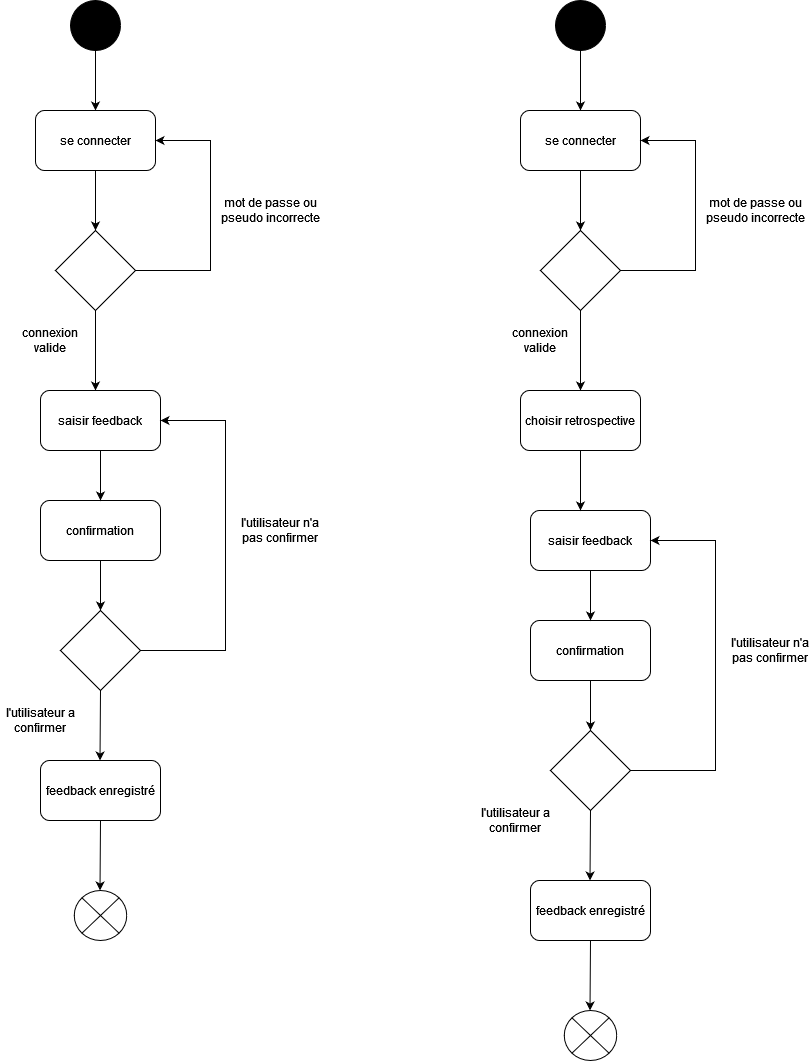

The diagram above was exported from draw.io. Its source (the exported page's mxGraphModel, read from the mxfile embedded in the PNG):
<mxGraphModel dx="847" dy="746" grid="1" gridSize="10" guides="1" tooltips="1" connect="1" arrows="1" fold="1" page="1" pageScale="1" pageWidth="827" pageHeight="1169" math="0" shadow="0">
  <root>
    <mxCell id="0" />
    <mxCell id="1" parent="0" />
    <mxCell id="gU4d8xtKZuDOGt6wUiON-2" value="" style="ellipse;whiteSpace=wrap;html=1;aspect=fixed;fillColor=#000000;" parent="1" vertex="1">
      <mxGeometry x="950" y="40" width="50" height="50" as="geometry" />
    </mxCell>
    <mxCell id="gU4d8xtKZuDOGt6wUiON-5" value="" style="endArrow=classic;html=1;rounded=0;exitX=0.5;exitY=1;exitDx=0;exitDy=0;entryX=0.5;entryY=0;entryDx=0;entryDy=0;" parent="1" source="gU4d8xtKZuDOGt6wUiON-2" target="gU4d8xtKZuDOGt6wUiON-7" edge="1">
      <mxGeometry width="50" height="50" relative="1" as="geometry">
        <mxPoint x="790" y="220" as="sourcePoint" />
        <mxPoint x="975" y="170" as="targetPoint" />
      </mxGeometry>
    </mxCell>
    <mxCell id="gU4d8xtKZuDOGt6wUiON-6" value="" style="rhombus;whiteSpace=wrap;html=1;" parent="1" vertex="1">
      <mxGeometry x="935" y="270" width="80" height="80" as="geometry" />
    </mxCell>
    <mxCell id="gU4d8xtKZuDOGt6wUiON-7" value="se connecter" style="rounded=1;whiteSpace=wrap;html=1;" parent="1" vertex="1">
      <mxGeometry x="915" y="150" width="120" height="60" as="geometry" />
    </mxCell>
    <mxCell id="gU4d8xtKZuDOGt6wUiON-8" value="" style="endArrow=classic;html=1;rounded=0;exitX=0.5;exitY=1;exitDx=0;exitDy=0;entryX=0.5;entryY=0;entryDx=0;entryDy=0;" parent="1" source="gU4d8xtKZuDOGt6wUiON-7" target="gU4d8xtKZuDOGt6wUiON-6" edge="1">
      <mxGeometry width="50" height="50" relative="1" as="geometry">
        <mxPoint x="974.5" y="220" as="sourcePoint" />
        <mxPoint x="974.5" y="290" as="targetPoint" />
      </mxGeometry>
    </mxCell>
    <mxCell id="gU4d8xtKZuDOGt6wUiON-9" value="" style="endArrow=classic;html=1;rounded=0;exitX=1;exitY=0.5;exitDx=0;exitDy=0;entryX=1;entryY=0.5;entryDx=0;entryDy=0;" parent="1" source="gU4d8xtKZuDOGt6wUiON-6" target="gU4d8xtKZuDOGt6wUiON-7" edge="1">
      <mxGeometry width="50" height="50" relative="1" as="geometry">
        <mxPoint x="1030" y="320" as="sourcePoint" />
        <mxPoint x="1090" y="170" as="targetPoint" />
        <Array as="points">
          <mxPoint x="1060" y="310" />
          <mxPoint x="1090" y="310" />
          <mxPoint x="1090" y="180" />
        </Array>
      </mxGeometry>
    </mxCell>
    <mxCell id="gU4d8xtKZuDOGt6wUiON-10" value="" style="endArrow=classic;html=1;rounded=0;exitX=0.5;exitY=1;exitDx=0;exitDy=0;" parent="1" source="gU4d8xtKZuDOGt6wUiON-6" edge="1">
      <mxGeometry width="50" height="50" relative="1" as="geometry">
        <mxPoint x="820" y="375" as="sourcePoint" />
        <mxPoint x="975" y="430" as="targetPoint" />
        <Array as="points" />
      </mxGeometry>
    </mxCell>
    <mxCell id="gU4d8xtKZuDOGt6wUiON-11" value="mot de passe ou pseudo&amp;nbsp;incorrecte " style="text;html=1;strokeColor=none;fillColor=none;align=center;verticalAlign=middle;whiteSpace=wrap;rounded=0;" parent="1" vertex="1">
      <mxGeometry x="1110" y="230" width="80" height="40" as="geometry" />
    </mxCell>
    <mxCell id="gU4d8xtKZuDOGt6wUiON-12" value="connexion valide" style="text;html=1;strokeColor=none;fillColor=none;align=center;verticalAlign=middle;whiteSpace=wrap;rounded=0;" parent="1" vertex="1">
      <mxGeometry x="890" y="360" width="80" height="40" as="geometry" />
    </mxCell>
    <mxCell id="gU4d8xtKZuDOGt6wUiON-13" value="saisir feedback" style="rounded=1;whiteSpace=wrap;html=1;" parent="1" vertex="1">
      <mxGeometry x="920" y="430" width="120" height="60" as="geometry" />
    </mxCell>
    <mxCell id="gU4d8xtKZuDOGt6wUiON-14" value="confirmation " style="rounded=1;whiteSpace=wrap;html=1;" parent="1" vertex="1">
      <mxGeometry x="920" y="540" width="120" height="60" as="geometry" />
    </mxCell>
    <mxCell id="gU4d8xtKZuDOGt6wUiON-15" value="" style="endArrow=classic;html=1;rounded=0;entryX=0.5;entryY=0;entryDx=0;entryDy=0;exitX=0.5;exitY=1;exitDx=0;exitDy=0;" parent="1" source="gU4d8xtKZuDOGt6wUiON-13" target="gU4d8xtKZuDOGt6wUiON-14" edge="1">
      <mxGeometry width="50" height="50" relative="1" as="geometry">
        <mxPoint x="972" y="490" as="sourcePoint" />
        <mxPoint x="970" y="570" as="targetPoint" />
        <Array as="points" />
      </mxGeometry>
    </mxCell>
    <mxCell id="gU4d8xtKZuDOGt6wUiON-16" value="" style="rhombus;whiteSpace=wrap;html=1;" parent="1" vertex="1">
      <mxGeometry x="940" y="650" width="80" height="80" as="geometry" />
    </mxCell>
    <mxCell id="gU4d8xtKZuDOGt6wUiON-18" value="" style="endArrow=classic;html=1;rounded=0;exitX=0.5;exitY=1;exitDx=0;exitDy=0;entryX=0.5;entryY=0;entryDx=0;entryDy=0;" parent="1" source="gU4d8xtKZuDOGt6wUiON-14" target="gU4d8xtKZuDOGt6wUiON-16" edge="1">
      <mxGeometry width="50" height="50" relative="1" as="geometry">
        <mxPoint x="979.5" y="634" as="sourcePoint" />
        <mxPoint x="980" y="680" as="targetPoint" />
        <Array as="points" />
      </mxGeometry>
    </mxCell>
    <mxCell id="gU4d8xtKZuDOGt6wUiON-19" value="" style="endArrow=classic;html=1;rounded=0;exitX=1;exitY=0.5;exitDx=0;exitDy=0;entryX=1;entryY=0.5;entryDx=0;entryDy=0;" parent="1" source="gU4d8xtKZuDOGt6wUiON-16" target="gU4d8xtKZuDOGt6wUiON-13" edge="1">
      <mxGeometry width="50" height="50" relative="1" as="geometry">
        <mxPoint x="1030" y="690" as="sourcePoint" />
        <mxPoint x="1050" y="560" as="targetPoint" />
        <Array as="points">
          <mxPoint x="1075" y="690" />
          <mxPoint x="1105" y="690" />
          <mxPoint x="1105" y="460" />
        </Array>
      </mxGeometry>
    </mxCell>
    <mxCell id="gU4d8xtKZuDOGt6wUiON-20" value="l'utilisateur n'a pas confirmer" style="text;html=1;strokeColor=none;fillColor=none;align=center;verticalAlign=middle;whiteSpace=wrap;rounded=0;" parent="1" vertex="1">
      <mxGeometry x="1120" y="550" width="80" height="40" as="geometry" />
    </mxCell>
    <mxCell id="gU4d8xtKZuDOGt6wUiON-21" value="l'utilisateur a confirmer" style="text;html=1;strokeColor=none;fillColor=none;align=center;verticalAlign=middle;whiteSpace=wrap;rounded=0;" parent="1" vertex="1">
      <mxGeometry x="880" y="740" width="80" height="40" as="geometry" />
    </mxCell>
    <mxCell id="gU4d8xtKZuDOGt6wUiON-22" value="" style="endArrow=classic;html=1;rounded=0;exitX=0.5;exitY=1;exitDx=0;exitDy=0;entryX=0.5;entryY=0;entryDx=0;entryDy=0;" parent="1" source="gU4d8xtKZuDOGt6wUiON-16" edge="1">
      <mxGeometry width="50" height="50" relative="1" as="geometry">
        <mxPoint x="979.5" y="750" as="sourcePoint" />
        <mxPoint x="979.5" y="800" as="targetPoint" />
        <Array as="points" />
      </mxGeometry>
    </mxCell>
    <mxCell id="gU4d8xtKZuDOGt6wUiON-23" value="feedback enregistré" style="rounded=1;whiteSpace=wrap;html=1;" parent="1" vertex="1">
      <mxGeometry x="920" y="800" width="120" height="60" as="geometry" />
    </mxCell>
    <mxCell id="gU4d8xtKZuDOGt6wUiON-24" value="" style="endArrow=classic;html=1;rounded=0;exitX=0.5;exitY=1;exitDx=0;exitDy=0;entryX=0.5;entryY=0;entryDx=0;entryDy=0;" parent="1" edge="1">
      <mxGeometry width="50" height="50" relative="1" as="geometry">
        <mxPoint x="980" y="860" as="sourcePoint" />
        <mxPoint x="979.5" y="930" as="targetPoint" />
        <Array as="points" />
      </mxGeometry>
    </mxCell>
    <mxCell id="gU4d8xtKZuDOGt6wUiON-25" value="" style="verticalLabelPosition=bottom;verticalAlign=top;html=1;shape=mxgraph.flowchart.or;" parent="1" vertex="1">
      <mxGeometry x="953.75" y="930" width="52.5" height="50" as="geometry" />
    </mxCell>
    <mxCell id="D8RFxoKKMOsa1IWUUG63-23" value="" style="ellipse;whiteSpace=wrap;html=1;aspect=fixed;fillColor=#000000;" vertex="1" parent="1">
      <mxGeometry x="1435" y="40" width="50" height="50" as="geometry" />
    </mxCell>
    <mxCell id="D8RFxoKKMOsa1IWUUG63-24" value="" style="endArrow=classic;html=1;rounded=0;exitX=0.5;exitY=1;exitDx=0;exitDy=0;entryX=0.5;entryY=0;entryDx=0;entryDy=0;" edge="1" source="D8RFxoKKMOsa1IWUUG63-23" target="D8RFxoKKMOsa1IWUUG63-26" parent="1">
      <mxGeometry width="50" height="50" relative="1" as="geometry">
        <mxPoint x="1275" y="220" as="sourcePoint" />
        <mxPoint x="1460" y="170" as="targetPoint" />
      </mxGeometry>
    </mxCell>
    <mxCell id="D8RFxoKKMOsa1IWUUG63-25" value="" style="rhombus;whiteSpace=wrap;html=1;" vertex="1" parent="1">
      <mxGeometry x="1420" y="270" width="80" height="80" as="geometry" />
    </mxCell>
    <mxCell id="D8RFxoKKMOsa1IWUUG63-26" value="se connecter" style="rounded=1;whiteSpace=wrap;html=1;" vertex="1" parent="1">
      <mxGeometry x="1400" y="150" width="120" height="60" as="geometry" />
    </mxCell>
    <mxCell id="D8RFxoKKMOsa1IWUUG63-27" value="" style="endArrow=classic;html=1;rounded=0;exitX=0.5;exitY=1;exitDx=0;exitDy=0;entryX=0.5;entryY=0;entryDx=0;entryDy=0;" edge="1" source="D8RFxoKKMOsa1IWUUG63-26" target="D8RFxoKKMOsa1IWUUG63-25" parent="1">
      <mxGeometry width="50" height="50" relative="1" as="geometry">
        <mxPoint x="1459.5" y="220" as="sourcePoint" />
        <mxPoint x="1459.5" y="290" as="targetPoint" />
      </mxGeometry>
    </mxCell>
    <mxCell id="D8RFxoKKMOsa1IWUUG63-28" value="" style="endArrow=classic;html=1;rounded=0;exitX=1;exitY=0.5;exitDx=0;exitDy=0;entryX=1;entryY=0.5;entryDx=0;entryDy=0;" edge="1" source="D8RFxoKKMOsa1IWUUG63-25" target="D8RFxoKKMOsa1IWUUG63-26" parent="1">
      <mxGeometry width="50" height="50" relative="1" as="geometry">
        <mxPoint x="1515" y="320" as="sourcePoint" />
        <mxPoint x="1575" y="170" as="targetPoint" />
        <Array as="points">
          <mxPoint x="1545" y="310" />
          <mxPoint x="1575" y="310" />
          <mxPoint x="1575" y="180" />
        </Array>
      </mxGeometry>
    </mxCell>
    <mxCell id="D8RFxoKKMOsa1IWUUG63-29" value="" style="endArrow=classic;html=1;rounded=0;exitX=0.5;exitY=1;exitDx=0;exitDy=0;" edge="1" source="D8RFxoKKMOsa1IWUUG63-25" parent="1">
      <mxGeometry width="50" height="50" relative="1" as="geometry">
        <mxPoint x="1305" y="375" as="sourcePoint" />
        <mxPoint x="1460" y="430" as="targetPoint" />
        <Array as="points" />
      </mxGeometry>
    </mxCell>
    <mxCell id="D8RFxoKKMOsa1IWUUG63-30" value="mot de passe ou pseudo&amp;nbsp;incorrecte " style="text;html=1;strokeColor=none;fillColor=none;align=center;verticalAlign=middle;whiteSpace=wrap;rounded=0;" vertex="1" parent="1">
      <mxGeometry x="1595" y="230" width="80" height="40" as="geometry" />
    </mxCell>
    <mxCell id="D8RFxoKKMOsa1IWUUG63-31" value="saisir feedback" style="rounded=1;whiteSpace=wrap;html=1;" vertex="1" parent="1">
      <mxGeometry x="1410" y="550" width="120" height="60" as="geometry" />
    </mxCell>
    <mxCell id="D8RFxoKKMOsa1IWUUG63-32" value="confirmation " style="rounded=1;whiteSpace=wrap;html=1;" vertex="1" parent="1">
      <mxGeometry x="1410" y="660" width="120" height="60" as="geometry" />
    </mxCell>
    <mxCell id="D8RFxoKKMOsa1IWUUG63-33" value="" style="endArrow=classic;html=1;rounded=0;entryX=0.5;entryY=0;entryDx=0;entryDy=0;exitX=0.5;exitY=1;exitDx=0;exitDy=0;" edge="1" source="D8RFxoKKMOsa1IWUUG63-31" target="D8RFxoKKMOsa1IWUUG63-32" parent="1">
      <mxGeometry width="50" height="50" relative="1" as="geometry">
        <mxPoint x="1462" y="610" as="sourcePoint" />
        <mxPoint x="1460" y="690" as="targetPoint" />
        <Array as="points" />
      </mxGeometry>
    </mxCell>
    <mxCell id="D8RFxoKKMOsa1IWUUG63-34" value="" style="rhombus;whiteSpace=wrap;html=1;" vertex="1" parent="1">
      <mxGeometry x="1430" y="770" width="80" height="80" as="geometry" />
    </mxCell>
    <mxCell id="D8RFxoKKMOsa1IWUUG63-35" value="" style="endArrow=classic;html=1;rounded=0;exitX=0.5;exitY=1;exitDx=0;exitDy=0;entryX=0.5;entryY=0;entryDx=0;entryDy=0;" edge="1" source="D8RFxoKKMOsa1IWUUG63-32" target="D8RFxoKKMOsa1IWUUG63-34" parent="1">
      <mxGeometry width="50" height="50" relative="1" as="geometry">
        <mxPoint x="1469.5" y="754" as="sourcePoint" />
        <mxPoint x="1470" y="800" as="targetPoint" />
        <Array as="points" />
      </mxGeometry>
    </mxCell>
    <mxCell id="D8RFxoKKMOsa1IWUUG63-36" value="" style="endArrow=classic;html=1;rounded=0;exitX=1;exitY=0.5;exitDx=0;exitDy=0;entryX=1;entryY=0.5;entryDx=0;entryDy=0;" edge="1" source="D8RFxoKKMOsa1IWUUG63-34" target="D8RFxoKKMOsa1IWUUG63-31" parent="1">
      <mxGeometry width="50" height="50" relative="1" as="geometry">
        <mxPoint x="1520" y="810" as="sourcePoint" />
        <mxPoint x="1540" y="680" as="targetPoint" />
        <Array as="points">
          <mxPoint x="1565" y="810" />
          <mxPoint x="1595" y="810" />
          <mxPoint x="1595" y="580" />
        </Array>
      </mxGeometry>
    </mxCell>
    <mxCell id="D8RFxoKKMOsa1IWUUG63-37" value="l'utilisateur n'a pas confirmer" style="text;html=1;strokeColor=none;fillColor=none;align=center;verticalAlign=middle;whiteSpace=wrap;rounded=0;" vertex="1" parent="1">
      <mxGeometry x="1610" y="670" width="80" height="40" as="geometry" />
    </mxCell>
    <mxCell id="D8RFxoKKMOsa1IWUUG63-38" value="" style="endArrow=classic;html=1;rounded=0;exitX=0.5;exitY=1;exitDx=0;exitDy=0;entryX=0.5;entryY=0;entryDx=0;entryDy=0;" edge="1" source="D8RFxoKKMOsa1IWUUG63-34" parent="1">
      <mxGeometry width="50" height="50" relative="1" as="geometry">
        <mxPoint x="1469.5" y="870" as="sourcePoint" />
        <mxPoint x="1469.5" y="920" as="targetPoint" />
        <Array as="points" />
      </mxGeometry>
    </mxCell>
    <mxCell id="D8RFxoKKMOsa1IWUUG63-39" value="feedback enregistré" style="rounded=1;whiteSpace=wrap;html=1;" vertex="1" parent="1">
      <mxGeometry x="1410" y="920" width="120" height="60" as="geometry" />
    </mxCell>
    <mxCell id="D8RFxoKKMOsa1IWUUG63-40" value="" style="endArrow=classic;html=1;rounded=0;exitX=0.5;exitY=1;exitDx=0;exitDy=0;entryX=0.5;entryY=0;entryDx=0;entryDy=0;" edge="1" parent="1">
      <mxGeometry width="50" height="50" relative="1" as="geometry">
        <mxPoint x="1470" y="980" as="sourcePoint" />
        <mxPoint x="1469.5" y="1050" as="targetPoint" />
        <Array as="points" />
      </mxGeometry>
    </mxCell>
    <mxCell id="D8RFxoKKMOsa1IWUUG63-41" value="" style="verticalLabelPosition=bottom;verticalAlign=top;html=1;shape=mxgraph.flowchart.or;" vertex="1" parent="1">
      <mxGeometry x="1443.75" y="1050" width="52.5" height="50" as="geometry" />
    </mxCell>
    <mxCell id="D8RFxoKKMOsa1IWUUG63-42" value="choisir retrospective" style="rounded=1;whiteSpace=wrap;html=1;" vertex="1" parent="1">
      <mxGeometry x="1400" y="430" width="120" height="60" as="geometry" />
    </mxCell>
    <mxCell id="D8RFxoKKMOsa1IWUUG63-43" value="" style="endArrow=classic;html=1;rounded=0;exitX=0.5;exitY=1;exitDx=0;exitDy=0;" edge="1" parent="1" source="D8RFxoKKMOsa1IWUUG63-42">
      <mxGeometry width="50" height="50" relative="1" as="geometry">
        <mxPoint x="1460" y="540" as="sourcePoint" />
        <mxPoint x="1460" y="550" as="targetPoint" />
      </mxGeometry>
    </mxCell>
    <mxCell id="D8RFxoKKMOsa1IWUUG63-44" value="l'utilisateur a confirmer" style="text;html=1;strokeColor=none;fillColor=none;align=center;verticalAlign=middle;whiteSpace=wrap;rounded=0;" vertex="1" parent="1">
      <mxGeometry x="1355" y="840" width="80" height="40" as="geometry" />
    </mxCell>
    <mxCell id="D8RFxoKKMOsa1IWUUG63-46" value="connexion valide" style="text;html=1;strokeColor=none;fillColor=none;align=center;verticalAlign=middle;whiteSpace=wrap;rounded=0;" vertex="1" parent="1">
      <mxGeometry x="1380" y="360" width="80" height="40" as="geometry" />
    </mxCell>
  </root>
</mxGraphModel>